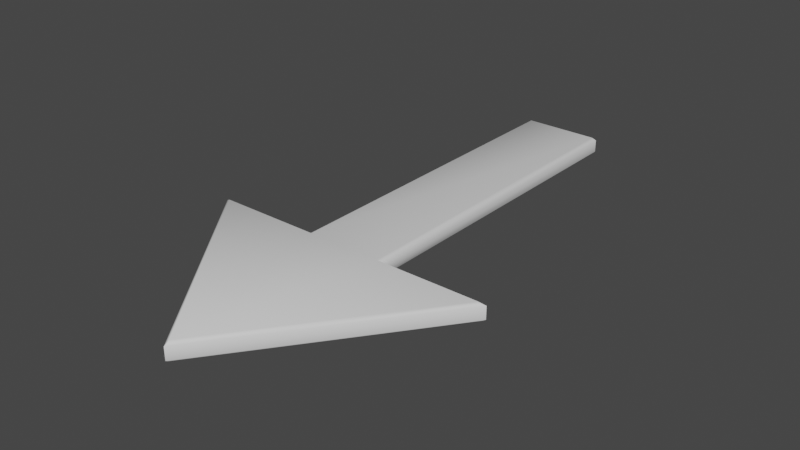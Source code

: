 # Source: Arrow.blend  (saved by Blender 3.6.13; exported with 4.5.12 LTS)
import bpy
from mathutils import Matrix  # noqa: F401  (used for matrix-valued properties, if any)

bpy.ops.wm.read_factory_settings(use_empty=True)
scene = bpy.context.scene
scene.name = 'Scene'

# ---- collections
col_collection = bpy.data.collections.new('Collection'); scene.collection.children.link(col_collection)

# ---- node groups
ng_auto_smooth = bpy.data.node_groups.new('Auto Smooth', 'GeometryNodeTree')
_s = ng_auto_smooth.interface.new_socket(name='Geometry', in_out='OUTPUT', socket_type='NodeSocketGeometry')
_s = ng_auto_smooth.interface.new_socket(name='Geometry', in_out='INPUT', socket_type='NodeSocketGeometry')
_s = ng_auto_smooth.interface.new_socket(name='Angle', in_out='INPUT', socket_type='NodeSocketFloat')
_s.subtype = 'ANGLE'
_s.min_value = 0.0
_s.max_value = 3.142
ng_auto_smooth.is_modifier = True
_N = ng_auto_smooth.nodes; _L = ng_auto_smooth.links
n0 = _N.new('NodeGroupOutput'); n0.name = 'Group Output'; n0.location = (480, -100)
n1 = _N.new('NodeGroupInput'); n1.name = 'Group Input'; n1.location = (-420, -300)
n2 = _N.new('NodeGroupInput'); n2.name = 'Group Input.001'; n2.location = (-60, -100)
n3 = _N.new('GeometryNodeSetShadeSmooth'); n3.name = 'Set Shade Smooth'; n3.location = (120, -100)
n3.domain = 'EDGE'
n4 = _N.new('GeometryNodeSetShadeSmooth'); n4.name = 'Set Shade Smooth.001'; n4.location = (300, -100)
n5 = _N.new('GeometryNodeInputMeshEdgeAngle'); n5.name = 'Edge Angle'; n5.location = (-420, -220)
n6 = _N.new('GeometryNodeInputEdgeSmooth'); n6.name = 'Is Edge Smooth'; n6.location = (-60, -160)
n7 = _N.new('GeometryNodeInputShadeSmooth'); n7.name = 'Is Face Smooth'; n7.location = (-240, -340)
n8 = _N.new('FunctionNodeBooleanMath'); n8.name = 'Boolean Math'; n8.location = (-60, -220)
n9 = _N.new('FunctionNodeCompare'); n9.name = 'Compare'; n9.location = (-240, -180)
n9.operation = 'LESS_EQUAL'
_L.new(n5.outputs[0], n9.inputs[0])
_L.new(n4.outputs[0], n0.inputs[0])
_L.new(n1.outputs[1], n9.inputs[1])
_L.new(n9.outputs[0], n8.inputs[0])
_L.new(n7.outputs[0], n8.inputs[1])
_L.new(n2.outputs[0], n3.inputs[0])
_L.new(n6.outputs[0], n3.inputs[1])
_L.new(n3.outputs[0], n4.inputs[0])
_L.new(n8.outputs[0], n3.inputs[2])
n0.is_active_output = True

# ---- world
world_world = bpy.data.worlds.new('World'); scene.world = world_world
world_world.use_nodes = True; world_world.node_tree.nodes.clear()
_N = world_world.node_tree.nodes; _L = world_world.node_tree.links
n0 = _N.new('ShaderNodeOutputWorld'); n0.name = 'World Output'; n0.location = (300, 300)
n1 = _N.new('ShaderNodeBackground'); n1.name = 'Background'; n1.location = (10, 300)
n1.inputs[0].default_value = (0.05088, 0.05088, 0.05088, 1.0)
_L.new(n1.outputs[0], n0.inputs[0])
n0.is_active_output = True
world_world.color = (0.05088, 0.05088, 0.05088)
world_world.use_sun_shadow = False
world_world.sun_shadow_jitter_overblur = 0.0

# ---- meshes
me_plane = bpy.data.meshes.new('Plane')
me_plane.from_pydata([(-0.0841, -0.3886, 0.0), (-0.09125, -0.3815, 0.007146), (0.09125, -0.3815, 0.007146), (0.0841, -0.3886, 0.0), (-0.09125, 0.3815, 0.007146), (-0.0841, 0.3743, 0.0), (0.0841, 0.3743, 0.0), (0.09125, 0.3815, 0.007146), (-0.3153, -0.3886, 0.0), (-0.3296, -0.3815, 0.007146), (0.3296, -0.3815, 0.007146), (0.3153, -0.3886, 0.0), (0.0, -0.8218, 0.007146), (0.0, -0.8099, 0.0), (-0.0841, 0.3743, 0.04249), (-0.09125, 0.3815, 0.03535), (-0.09125, -0.3815, 0.03535), (-0.0841, -0.3886, 0.04249), (0.0841, -0.3886, 0.04249), (0.09125, -0.3815, 0.03535), (0.09125, 0.3815, 0.03535), (0.0841, 0.3743, 0.04249), (-0.3296, -0.3815, 0.03535), (-0.3153, -0.3886, 0.04249), (0.3153, -0.3886, 0.04249), (0.3296, -0.3815, 0.03535), (0.0, -0.8218, 0.03535), (0.0, -0.8099, 0.04249), (-0.09125, 0.3815, 0.02125), (-0.09125, -0.3815, 0.02125), (-0.3296, -0.3815, 0.02125), (0.09125, -0.3815, 0.02125), (0.09125, 0.3815, 0.02125), (0.3296, -0.3815, 0.02125), (0.0, -0.8218, 0.02125)], [], [(13, 0, 3), (18, 17, 27), (27, 17, 23), (30, 34, 26, 22), (17, 18, 21, 14), (31, 32, 20, 19), (11, 13, 3), (8, 0, 13), (34, 33, 25, 26), (32, 28, 15, 20), (18, 27, 24), (0, 5, 6, 3), (33, 31, 19, 25), (29, 30, 22, 16), (5, 0, 1, 4), (3, 6, 7, 2), (6, 5, 4, 7), (11, 3, 2, 10), (0, 8, 9, 1), (13, 11, 10, 12), (15, 16, 17, 14), (19, 20, 21, 18), (20, 15, 14, 21), (25, 19, 18, 24), (16, 22, 23, 17), (22, 26, 27, 23), (8, 13, 12, 9), (26, 25, 24, 27), (28, 29, 16, 15), (4, 1, 29, 28), (1, 9, 30, 29), (10, 2, 31, 33), (7, 4, 28, 32), (12, 10, 33, 34), (2, 7, 32, 31), (9, 12, 34, 30)])
me_plane.polygons.foreach_set('use_smooth', [True] * 36)
_uv = me_plane.uv_layers.new(name='UVMap')
_uv.uv.foreach_set('vector', [0.0, 0.0, 0.0, 0.0, 0.0, 0.0, 0.0, 0.0, 0.0, 0.0, 0.0, 0.0, 0.0, 0.0, 0.0, 0.0, 0.0, 0.0, 0.0, 0.0, 0.0, 0.0, 0.0, 0.0, 0.0, 0.0, 0.03916, -0.009366, 0.9608, -0.009366, 0.9608, 0.9906, 0.03916, 0.9906, 1.0, 0.0, 1.0, 1.0, 1.0, 1.0, 1.0, 0.0, 1.0, 0.0, 1.0, 0.0, 1.0, 0.0, 0.0, 0.0, 0.0, 0.0, 0.0, 0.0, 1.0, 0.0, 1.0, 0.0, 1.0, 0.0, 1.0, 0.0, 1.0, 1.0, 0.0, 1.0, 0.0, 1.0, 1.0, 1.0, 1.0, 0.0, 1.0, 0.0, 1.0, 0.0, 0.03916, -0.009366, 0.03916, 0.9906, 0.9608, 0.9906, 0.9608, -0.009366, 1.0, 0.0, 1.0, 0.0, 1.0, 0.0, 1.0, 0.0, 0.0, 0.0, 0.0, 0.0, 0.0, 0.0, 0.0, 0.0, 0.03916, 0.9906, 0.03916, -0.009366, 0.0, 0.0, 0.0, 1.0, 0.9608, -0.009366, 0.9608, 0.9906, 1.0, 1.0, 1.0, 0.0, 0.9608, 0.9906, 0.03916, 0.9906, 0.0, 1.0, 1.0, 1.0, 1.0, 0.0, 1.0, 0.0, 1.0, 0.0, 1.0, 0.0, 0.0, 0.0, 0.0, 0.0, 0.0, 0.0, 0.0, 0.0, 1.0, 0.0, 1.0, 0.0, 1.0, 0.0, 1.0, 0.0, 0.0, 1.0, 0.0, 0.0, 0.03916, -0.009366, 0.03916, 0.9906, 1.0, 0.0, 1.0, 1.0, 0.9608, 0.9906, 0.9608, -0.009366, 1.0, 1.0, 0.0, 1.0, 0.03916, 0.9906, 0.9608, 0.9906, 1.0, 0.0, 1.0, 0.0, 1.0, 0.0, 1.0, 0.0, 0.0, 0.0, 0.0, 0.0, 0.0, 0.0, 0.0, 0.0, 0.0, 0.0, 0.0, 0.0, 0.0, 0.0, 0.0, 0.0, 0.0, 0.0, 0.0, 0.0, 0.0, 0.0, 0.0, 0.0, 1.0, 0.0, 1.0, 0.0, 1.0, 0.0, 1.0, 0.0, 0.0, 1.0, 0.0, 0.0, 0.0, 0.0, 0.0, 1.0, 0.0, 1.0, 0.0, 0.0, 0.0, 0.0, 0.0, 1.0, 0.0, 0.0, 0.0, 0.0, 0.0, 0.0, 0.0, 0.0, 1.0, 0.0, 1.0, 0.0, 1.0, 0.0, 1.0, 0.0, 1.0, 1.0, 0.0, 1.0, 0.0, 1.0, 1.0, 1.0, 1.0, 0.0, 1.0, 0.0, 1.0, 0.0, 1.0, 0.0, 1.0, 0.0, 1.0, 1.0, 1.0, 1.0, 1.0, 0.0, 0.0, 0.0, 0.0, 0.0, 0.0, 0.0, 0.0, 0.0])
me_plane.update()

# ---- objects
ob_plane = bpy.data.objects.new('Plane', me_plane)

# ---- transforms, parenting, visibility, modifiers, constraints
ob_plane.location = (0.0, 0.0, 0.0)
_m = ob_plane.modifiers.new('Auto Smooth', 'NODES')
_m.node_group = ng_auto_smooth
_gi = [s.identifier for s in ng_auto_smooth.interface.items_tree if s.item_type == 'SOCKET' and s.in_out == 'INPUT']
_m[_gi[1]] = 0.9826  # Angle

# ---- collection membership
col_collection.objects.link(ob_plane)

# ---- scene / render settings (as saved in the file)
scene.frame_start = 1; scene.frame_end = 250; scene.frame_set(1)
scene.render.engine = 'BLENDER_EEVEE_NEXT'
scene.cycles.sampling_pattern = 'TABULATED_SOBOL'
scene.view_settings.view_transform = 'Filmic'
bpy.context.view_layer.update()

# ---- added for rendering (the .blend has no active camera and no usable light): camera, sun
cam_auto = bpy.data.cameras.new('AutoCamera')
cam_auto.lens = 50.0
cam_auto.sensor_width = 36.0
cam_auto.clip_end = 1000.0
ob_auto_camera = bpy.data.objects.new('AutoCamera', cam_auto)
scene.collection.objects.link(ob_auto_camera)
ob_auto_camera.location = (1.27004, -1.74422, 1.03728)
ob_auto_camera.rotation_euler = (1.09748, -7.21219e-08, 0.694738)
scene.camera = ob_auto_camera
light_auto_sun = bpy.data.lights.new('AutoSun', 'SUN')
light_auto_sun.energy = 3.0
light_auto_sun.angle = 0.0523599
ob_auto_sun = bpy.data.objects.new('AutoSun', light_auto_sun)
scene.collection.objects.link(ob_auto_sun)
ob_auto_sun.rotation_euler = (0.872665, 0.174533, 0.523599)
bpy.context.view_layer.update()
